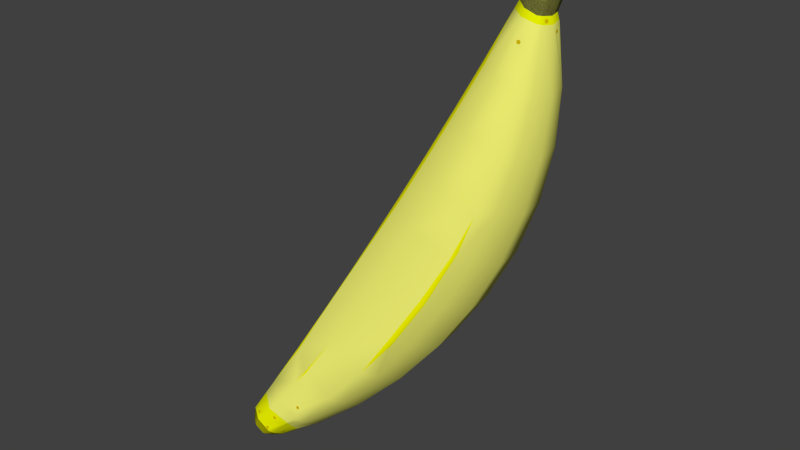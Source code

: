 # Source: banana.blend  (saved by Blender 2.73.0; exported with 4.5.12 LTS)
import bpy
from mathutils import Matrix  # noqa: F401  (used for matrix-valued properties, if any)

bpy.ops.wm.read_factory_settings(use_empty=True)
scene = bpy.context.scene
scene.name = 'Scene'

# ---- collections
col_collection_1 = bpy.data.collections.new('Collection 1'); scene.collection.children.link(col_collection_1)

# ---- materials (node trees are filled in below, after node groups)
mat_color_d11 = bpy.data.materials.new('Color_D11')
mat_color_d11.alpha_threshold = 0.0
mat_color_d11.use_transparent_shadow = False
mat_color_d11.diffuse_color = (0.75, 0.5588, 0.0, 1.0)
mat_color_d11.roughness = 0.5
mat_0056_yellow = bpy.data.materials.new('_0056_Yellow')
mat_0056_yellow.alpha_threshold = 0.0
mat_0056_yellow.use_transparent_shadow = False
mat_0056_yellow.diffuse_color = (1.0, 1.0, 0.0, 1.0)
mat_0056_yellow.roughness = 0.5
mat_color_e06_1 = bpy.data.materials.new('__Color_E06_1')
mat_color_e06_1.alpha_threshold = 0.0
mat_color_e06_1.use_transparent_shadow = False
mat_color_e06_1.diffuse_color = (0.9349, 1.0, 0.0, 1.0)
mat_color_e06_1.roughness = 0.5
mat_color_e18 = bpy.data.materials.new('Color_E18')
mat_color_e18.alpha_threshold = 0.0
mat_color_e18.use_transparent_shadow = False
mat_color_e18.diffuse_color = (0.4118, 0.4118, 0.09314, 1.0)
mat_color_e18.roughness = 0.5
mat_color_e06 = bpy.data.materials.new('Color_E06')
mat_color_e06.alpha_threshold = 0.0
mat_color_e06.use_transparent_shadow = False
mat_color_e06.diffuse_color = (0.25, 0.25, 0.03431, 1.0)
mat_color_e06.roughness = 0.5
mat_color_e01 = bpy.data.materials.new('Color_E01')
mat_color_e01.alpha_threshold = 0.0
mat_color_e01.use_transparent_shadow = False
mat_color_e01.diffuse_color = (0.549, 0.549, 0.0, 1.0)
mat_color_e01.roughness = 0.5
mat_new_color = bpy.data.materials.new('new_color')
mat_new_color.alpha_threshold = 0.0
mat_new_color.use_transparent_shadow = False
mat_new_color.diffuse_color = (1.0, 1.0, 0.1961, 1.0)
mat_new_color.roughness = 0.5

# ---- material node trees

# ---- world
world_world = bpy.data.worlds.new('World'); scene.world = world_world
world_world.color = (0.05088, 0.05088, 0.05088)
world_world.use_sun_shadow = False
world_world.sun_shadow_jitter_overblur = 0.0
world_world.cycles.sampling_method = 'MANUAL'
world_world.cycles.sample_map_resolution = 256

# ---- meshes
me_id160 = bpy.data.meshes.new('ID160')
me_id160.from_pydata([(4.103, 1.058, 7.483), (4.095, 1.043, 7.535), (4.093, 1.037, 7.504), (4.107, 1.07, 7.544), (4.115, 1.085, 7.493), (4.116, 1.091, 7.523)], [], [(0, 1, 2), (1, 0, 3), (3, 0, 4), (3, 4, 5)])
me_id160.materials.append(mat_color_d11)
me_id160.use_remesh_preserve_volume = False
me_id160.use_remesh_preserve_attributes = False
me_id160.use_mirror_vertex_groups = False
me_id160.update()
me_id154 = bpy.data.meshes.new('ID154')
me_id154.from_pydata([(4.137, 1.248, 7.321), (4.137, 1.253, 7.375), (4.139, 1.235, 7.349), (4.133, 1.279, 7.318), (4.133, 1.283, 7.372), (4.132, 1.297, 7.344)], [], [(0, 1, 2), (1, 0, 3), (1, 3, 4), (4, 3, 5)])
me_id154.materials.append(mat_color_d11)
me_id154.use_remesh_preserve_volume = False
me_id154.use_remesh_preserve_attributes = False
me_id154.use_mirror_vertex_groups = False
me_id154.update()
me_id148 = bpy.data.meshes.new('ID148')
me_id148.from_pydata([(3.868, 0.8858, 7.246), (3.823, 0.8748, 7.22), (3.853, 0.8805, 7.219), (3.808, 0.8744, 7.247), (3.853, 0.8854, 7.272), (3.823, 0.8797, 7.273)], [], [(0, 1, 2), (1, 0, 3), (3, 0, 4), (3, 4, 5)])
me_id148.materials.append(mat_color_d11)
me_id148.use_remesh_preserve_volume = False
me_id148.use_remesh_preserve_attributes = False
me_id148.use_mirror_vertex_groups = False
me_id148.update()
me_id142 = bpy.data.meshes.new('ID142')
me_id142.from_pydata([(3.626, 1.119, 7.556), (3.601, 1.119, 7.509), (3.615, 1.104, 7.532), (3.597, 1.15, 7.511), (3.623, 1.15, 7.558), (3.609, 1.166, 7.535)], [], [(0, 1, 2), (1, 0, 3), (3, 0, 4), (3, 4, 5)])
me_id142.materials.append(mat_color_d11)
me_id142.use_remesh_preserve_volume = False
me_id142.use_remesh_preserve_attributes = False
me_id142.use_mirror_vertex_groups = False
me_id142.update()
me_id136 = bpy.data.meshes.new('ID136')
me_id136.from_pydata([(1.335, 0.03319, 2.3), (0.8697, -0.09035, 1.611), (0.8846, -0.08843, 1.6), (0.693, -0.1345, 1.37), (0.8597, -0.08347, 1.616)], [], [(0, 1, 2), (1, 3, 2), (0, 4, 1), (4, 3, 1)])
me_id136.polygons.foreach_set('use_smooth', [True] * 4)
me_id136.materials.append(mat_0056_yellow)
me_id136.use_remesh_preserve_volume = False
me_id136.use_remesh_preserve_attributes = False
me_id136.use_mirror_vertex_groups = False
me_id136.update()
me_id130 = bpy.data.meshes.new('ID130')
me_id130.from_pydata([(3.666, 1.009, 7.6), (3.268, 0.97, 6.867), (3.32, 0.9355, 6.846), (2.869, 0.9124, 6.134), (2.921, 0.8778, 6.113), (3.265, 0.9968, 6.868), (2.471, 0.8357, 5.403), (2.523, 0.8011, 5.382), (2.863, 0.9622, 6.135), (2.073, 0.74, 4.674), (2.125, 0.7054, 4.652), (2.467, 0.8593, 5.403), (1.676, 0.6254, 3.947), (1.707, 0.6049, 3.934), (2.069, 0.7636, 4.673), (1.28, 0.4919, 3.223), (1.295, 0.4822, 3.217), (1.669, 0.6671, 3.944), (0.8853, 0.3397, 2.503), (0.8996, 0.3299, 2.496), (1.276, 0.5153, 3.221), (0.4917, 0.1687, 1.785), (0.5269, 0.1446, 1.769), (0.8803, 0.3628, 2.5), (0.09971, -0.02095, 1.072), (0.4901, 0.1758, 1.784)], [], [(0, 1, 2), (2, 3, 4), (3, 2, 1), (0, 5, 1), (4, 6, 7), (6, 4, 3), (1, 8, 3), (8, 1, 5), (7, 9, 10), (9, 7, 6), (3, 11, 6), (11, 3, 8), (10, 12, 13), (12, 10, 9), (6, 14, 9), (14, 6, 11), (13, 15, 16), (15, 13, 12), (9, 17, 12), (17, 9, 14), (16, 18, 19), (18, 16, 15), (12, 20, 15), (20, 12, 17), (19, 21, 22), (21, 19, 18), (15, 23, 18), (23, 15, 20), (21, 24, 22), (18, 25, 21), (25, 18, 23), (25, 24, 21)])
me_id130.polygons.foreach_set('use_smooth', [True] * 32)
me_id130.materials.append(mat_0056_yellow)
me_id130.use_remesh_preserve_volume = False
me_id130.use_remesh_preserve_attributes = False
me_id130.use_mirror_vertex_groups = False
me_id130.update()
me_id124 = bpy.data.meshes.new('ID124')
me_id124.from_pydata([(0.3494, 0.2316, 0.1646), (0.3621, 0.1799, 0.1745), (0.3431, 0.2011, 0.1616), (0.3747, 0.2408, 0.1804), (0.3874, 0.1892, 0.1904), (0.3937, 0.2196, 0.1933)], [], [(0, 1, 2), (1, 0, 3), (1, 3, 4), (4, 3, 5)])
me_id124.materials.append(mat_color_d11)
me_id124.use_remesh_preserve_volume = False
me_id124.use_remesh_preserve_attributes = False
me_id124.use_mirror_vertex_groups = False
me_id124.update()
me_id118 = bpy.data.meshes.new('ID118')
me_id118.from_pydata([(-0.2412, 0.1548, 0.4411), (-0.2485, 0.1548, 0.3875), (-0.253, 0.1416, 0.4154), (-0.2321, 0.1814, 0.3853), (-0.2248, 0.1814, 0.4389), (-0.2203, 0.1946, 0.411)], [], [(0, 1, 2), (1, 0, 3), (3, 0, 4), (3, 4, 5)])
me_id118.materials.append(mat_color_d11)
me_id118.use_remesh_preserve_volume = False
me_id118.use_remesh_preserve_attributes = False
me_id118.use_mirror_vertex_groups = False
me_id118.update()
me_id112 = bpy.data.meshes.new('ID112')
me_id112.from_pydata([(0.025, 0.2465, 0.191), (0.06839, 0.2733, 0.209), (0.05479, 0.2553, 0.1874), (0.008819, 0.2558, 0.216), (0.05221, 0.2826, 0.2341), (0.02243, 0.2739, 0.2376)], [], [(0, 1, 2), (1, 0, 3), (1, 3, 4), (4, 3, 5)])
me_id112.materials.append(mat_color_d11)
me_id112.use_remesh_preserve_volume = False
me_id112.use_remesh_preserve_attributes = False
me_id112.use_mirror_vertex_groups = False
me_id112.update()
me_id106 = bpy.data.meshes.new('ID106')
me_id106.from_pydata([(3.485, 1.957, 4.841), (3.48, 1.938, 4.756), (3.145, 1.961, 3.98), (3.509, 1.938, 4.832), (3.408, 1.959, 4.816), (3.749, 1.847, 5.61), (3.75, 1.86, 5.722), (3.447, 1.958, 4.858), (3.785, 1.832, 5.709), (3.683, 1.867, 5.691), (3.937, 1.67, 6.608), (3.698, 1.861, 5.744)], [], [(0, 1, 2), (0, 3, 1), (0, 2, 4), (0, 5, 3), (5, 0, 6), (7, 0, 4), (6, 8, 5), (7, 6, 0), (6, 7, 9), (10, 8, 6), (11, 6, 9), (10, 6, 11)])
me_id106.polygons.foreach_set('use_smooth', [True] * 12)
me_id106.materials.append(mat_0056_yellow)
me_id106.use_remesh_preserve_volume = False
me_id106.use_remesh_preserve_attributes = False
me_id106.use_mirror_vertex_groups = False
me_id106.update()
me_id100 = bpy.data.meshes.new('ID100')
me_id100.from_pydata([(2.378, 0.2632, 2.624), (2.806, 0.3685, 3.374), (2.362, 0.2373, 2.638), (2.823, 0.396, 3.36), (2.308, 0.2493, 2.519), (3.186, 0.495, 4.145), (3.201, 0.519, 4.134), (2.313, 0.2306, 2.669), (2.755, 0.3614, 3.403), (1.859, 0.1024, 1.943), (3.255, 0.5469, 4.251), (3.16, 0.4913, 4.158), (3.469, 0.6039, 4.866)], [], [(0, 1, 2), (1, 0, 3), (0, 2, 4), (3, 5, 1), (5, 3, 6), (1, 7, 2), (7, 1, 8), (4, 2, 9), (10, 5, 6), (5, 8, 1), (8, 5, 11), (7, 9, 2), (12, 5, 10), (12, 11, 5)])
me_id100.polygons.foreach_set('use_smooth', [True] * 14)
me_id100.materials.append(mat_0056_yellow)
me_id100.use_remesh_preserve_volume = False
me_id100.use_remesh_preserve_attributes = False
me_id100.use_mirror_vertex_groups = False
me_id100.update()
me_id94 = bpy.data.meshes.new('ID94')
me_id94.from_pydata([(4.035, 0.9507, 7.598), (3.831, 0.9077, 7.557), (4.031, 0.9399, 7.496), (3.864, 0.9247, 7.667), (3.672, 1.009, 7.612), (3.735, 1.012, 7.727), (4.085, 1.016, 7.47), (4.082, 1.017, 7.584), (3.666, 1.241, 7.659), (3.72, 1.213, 7.75), (4.093, 1.037, 7.504), (4.103, 1.058, 7.483), (4.147, 1.155, 7.456), (4.115, 1.085, 7.493), (4.116, 1.091, 7.523), (4.136, 1.138, 7.572), (4.095, 1.043, 7.535), (4.107, 1.07, 7.544), (3.779, 1.321, 7.669), (3.688, 1.277, 7.635), (4.12, 1.277, 7.59), (4.128, 1.312, 7.483), (3.755, 1.349, 7.611), (4.044, 1.379, 7.512), (4.046, 1.331, 7.625), (3.949, 1.366, 7.55)], [], [(0, 1, 2), (1, 0, 3), (3, 4, 1), (4, 3, 5), (6, 0, 2), (0, 6, 7), (5, 8, 4), (8, 5, 9), (6, 10, 7), (10, 6, 11), (11, 6, 12), (11, 12, 13), (13, 12, 14), (14, 12, 15), (7, 16, 15), (16, 7, 10), (15, 16, 17), (15, 17, 14), (8, 18, 19), (18, 8, 9), (12, 20, 15), (20, 12, 21), (18, 22, 19), (23, 20, 21), (20, 23, 24), (18, 25, 22), (25, 24, 23), (24, 25, 18)])
me_id94.polygons.foreach_set('use_smooth', [True] * 28)
me_id94.materials.append(mat_color_e06_1)
me_id94.use_remesh_preserve_volume = False
me_id94.use_remesh_preserve_attributes = False
me_id94.use_mirror_vertex_groups = False
me_id94.update()
me_id88 = bpy.data.meshes.new('ID88')
me_id88.from_pydata([(0.08226, 0.2048, 1.095), (0.06011, 0.1983, 1.056), (0.07347, 0.1886, 1.076), (0.05555, 0.2242, 1.054), (0.0777, 0.2307, 1.093), (0.06434, 0.2403, 1.073)], [], [(0, 1, 2), (1, 0, 3), (3, 0, 4), (3, 4, 5)])
me_id88.materials.append(mat_color_d11)
me_id88.use_remesh_preserve_volume = False
me_id88.use_remesh_preserve_attributes = False
me_id88.use_mirror_vertex_groups = False
me_id88.update()
me_id82 = bpy.data.meshes.new('ID82')
me_id82.from_pydata([(4.15, 0.8281, 8.114), (4.242, 0.8431, 8.139), (4.148, 0.8173, 8.123), (4.243, 0.8543, 8.13), (4.243, 0.8543, 8.13), (4.15, 0.8281, 8.114), (4.242, 0.8431, 8.139), (4.148, 0.8173, 8.123), (4.094, 0.8082, 8.055), (4.091, 0.7867, 8.072), (4.094, 0.8082, 8.055), (4.091, 0.7867, 8.072), (4.292, 0.9034, 8.226), (4.296, 0.9262, 8.208), (4.296, 0.9262, 8.208), (4.292, 0.9034, 8.226), (3.89, 0.9565, 8.247), (3.89, 0.9565, 8.247), (3.906, 0.8115, 8.055), (3.906, 0.8064, 8.059), (3.906, 0.8115, 8.055), (3.906, 0.8064, 8.059), (3.831, 0.8589, 8.111), (3.831, 0.8589, 8.111), (4.221, 0.9515, 8.272), (4.223, 0.9627, 8.263), (4.223, 0.9627, 8.263), (4.221, 0.9515, 8.272), (3.998, 1.009, 8.336), (3.998, 1.009, 8.336), (3.834, 0.8752, 8.098), (3.834, 0.8752, 8.098), (3.893, 0.9782, 8.23), (3.893, 0.9782, 8.23), (4.001, 1.025, 8.323), (4.001, 1.025, 8.323)], [], [(0, 1, 2), (1, 0, 3), (8, 2, 9), (2, 8, 0), (3, 12, 1), (12, 3, 13), (1, 16, 2), (18, 9, 19), (9, 18, 8), (9, 22, 19), (22, 9, 2), (22, 2, 16), (13, 24, 12), (24, 13, 25), (28, 1, 12), (28, 16, 1), (22, 18, 19), (18, 22, 30), (16, 30, 22), (30, 16, 32), (24, 34, 28), (34, 24, 25), (12, 24, 28), (28, 32, 16), (32, 28, 34), (4, 5, 6), (7, 6, 5), (5, 10, 7), (11, 7, 10), (14, 4, 15), (6, 15, 4), (7, 17, 6), (10, 20, 11), (21, 11, 20), (17, 7, 23), (7, 11, 23), (21, 23, 11), (26, 14, 27), (15, 27, 14), (15, 6, 29), (6, 17, 29), (31, 23, 20), (21, 20, 23), (33, 17, 31), (23, 31, 17), (26, 27, 35), (29, 35, 27), (29, 27, 15), (35, 29, 33), (17, 33, 29)])
me_id82.polygons.foreach_set('use_smooth', [True] * 50)
me_id82.polygons.foreach_set('material_index', [1, 1, 1, 1, 1, 1, 1, 1, 1, 1, 1, 1, 1, 1, 1, 1, 1, 1, 1, 1, 1, 1, 1, 1, 1, 0, 0, 0, 0, 0, 0, 0, 0, 0, 0, 0, 0, 0, 0, 0, 0, 0, 0, 0, 0, 0, 0, 0, 0, 0])
me_id82.materials.append(mat_color_e18)
me_id82.materials.append(mat_color_e06)
me_id82.use_remesh_preserve_volume = False
me_id82.use_remesh_preserve_attributes = False
me_id82.use_mirror_vertex_groups = False
me_id82.update()
me_id74 = bpy.data.meshes.new('ID74')
me_id74.from_pydata([(0.07024, 0.2045, 0.09468), (-0.03935, 0.02803, 0.01412), (-0.01257, 0.2093, 0.1524), (-0.254, 0.03905, 0.1642), (0.1007, 0.1827, 0.0838), (-0.2198, 0.2192, 0.2977), (0.0, 0.0, 0.0), (0.1752, 0.1296, 0.05704), (-0.2651, 0.01718, 0.1836), (0.03615, -0.1023, 0.02644), (-0.2398, 0.1806, 0.332), (0.2176, 0.008926, 0.08845), (-0.2941, 0.07377, 0.4264), (-0.2913, -0.03434, 0.2291), (0.2381, -0.04786, 0.1028), (-0.2134, -0.1879, 0.5026), (-0.2399, -0.2009, 0.2776), (0.01599, -0.2164, 0.09986), (-0.02698, -0.3087, 0.4296), (-0.1315, -0.2712, 0.2351), (0.2197, -0.1496, 0.1685), (0.1752, -0.2835, 0.2698), (-0.0004634, -0.2549, 0.1316), (0.2112, -0.1998, 0.2006), (0.1991, -0.2283, 0.224)], [], [(0, 1, 2), (2, 1, 3), (4, 1, 0), (2, 3, 5), (4, 6, 1), (6, 4, 7), (5, 3, 8), (7, 9, 6), (5, 8, 10), (11, 9, 7), (12, 8, 13), (8, 12, 10), (14, 9, 11), (15, 13, 16), (13, 15, 12), (14, 17, 9), (18, 16, 19), (16, 18, 15), (14, 20, 17), (21, 19, 22), (19, 21, 18), (20, 23, 17), (23, 22, 17), (22, 23, 21), (21, 23, 24)])
me_id74.polygons.foreach_set('use_smooth', [True] * 25)
me_id74.materials.append(mat_color_e01)
me_id74.use_remesh_preserve_volume = False
me_id74.use_remesh_preserve_attributes = False
me_id74.use_mirror_vertex_groups = False
me_id74.update()
me_id68 = bpy.data.meshes.new('ID68')
me_id68.from_pydata([(0.7551, -0.1513, 0.8963), (0.7084, -0.1577, 0.9229), (0.7243, -0.1566, 0.8961), (0.77, -0.1472, 0.9235), (0.7233, -0.1536, 0.9501), (0.7541, -0.1483, 0.9504)], [], [(0, 1, 2), (1, 0, 3), (1, 3, 4), (4, 3, 5)])
me_id68.materials.append(mat_color_d11)
me_id68.use_remesh_preserve_volume = False
me_id68.use_remesh_preserve_attributes = False
me_id68.use_mirror_vertex_groups = False
me_id68.update()
me_id60 = bpy.data.meshes.new('ID60')
me_id60.from_pydata([(1.748, 1.414, 1.663), (1.182, 1.057, 1.024), (1.167, 1.084, 1.104), (1.123, 1.06, 1.064), (1.289, 1.076, 1.094), (0.5824, 0.6207, 0.4707), (1.218, 1.026, 1.008)], [], [(0, 1, 2), (2, 1, 3), (0, 4, 1), (3, 1, 5), (4, 6, 1), (6, 5, 1)])
me_id60.polygons.foreach_set('use_smooth', [True] * 6)
me_id60.materials.append(mat_0056_yellow)
me_id60.use_remesh_preserve_volume = False
me_id60.use_remesh_preserve_attributes = False
me_id60.use_mirror_vertex_groups = False
me_id60.update()
me_id52 = bpy.data.meshes.new('ID52')
me_id52.from_pydata([(-0.2651, 0.01718, 0.1836), (-0.2399, -0.2009, 0.2776), (-0.2913, -0.03434, 0.2291), (-0.254, 0.03905, 0.1642), (-0.03935, 0.02803, 0.01412), (-0.1315, -0.2712, 0.2351), (-0.0004634, -0.2549, 0.1316), (0.0, 0.0, 0.0), (0.01599, -0.2164, 0.09986), (0.03615, -0.1023, 0.02644)], [], [(0, 1, 2), (1, 0, 3), (1, 3, 4), (1, 4, 5), (5, 4, 6), (6, 4, 7), (6, 7, 8), (8, 7, 9)])
me_id52.polygons.foreach_set('use_smooth', [True] * 8)
me_id52.materials.append(mat_color_e06)
me_id52.use_remesh_preserve_volume = False
me_id52.use_remesh_preserve_attributes = False
me_id52.use_mirror_vertex_groups = False
me_id52.update()
me_id44 = bpy.data.meshes.new('ID44')
me_id44.from_pydata([(2.244, 1.981, 4.432), (1.945, 1.519, 4.641), (2.65, 1.974, 5.226), (2.365, 1.55, 5.393), (3.408, 1.959, 4.816), (3.447, 1.958, 4.858), (1.825, 1.895, 3.649), (1.532, 1.423, 3.89), (2.467, 0.8593, 5.403), (2.069, 0.7636, 4.673), (3.04, 1.873, 6.023), (3.683, 1.867, 5.691), (3.145, 1.961, 3.98), (1.399, 1.717, 2.886), (1.128, 1.263, 3.145), (1.669, 0.6671, 3.944), (2.738, 1.87, 3.154), (2.863, 0.9622, 6.135), (2.79, 1.516, 6.143), (3.698, 1.861, 5.744), (2.269, 1.687, 2.378), (0.9694, 1.448, 2.151), (1.276, 0.5153, 3.221), (3.426, 1.73, 3.87), (3.025, 1.632, 3.038), (3.265, 0.9968, 6.868), (3.216, 1.417, 6.886), (3.408, 1.68, 6.812), (3.937, 1.67, 6.608), (2.546, 1.455, 2.261), (1.748, 1.414, 1.663), (0.7348, 1.04, 2.411), (0.8803, 0.3628, 2.5), (3.514, 1.193, 3.891), (3.125, 1.082, 3.077), (3.48, 1.938, 4.756), (3.666, 1.009, 7.6), (3.626, 1.119, 7.556), (3.615, 1.104, 7.532), (3.642, 1.254, 7.618), (3.623, 1.15, 7.558), (3.609, 1.166, 7.535), (3.601, 1.119, 7.509), (3.597, 1.15, 7.511), (2.653, 0.924, 2.317), (0.5423, 1.092, 1.453), (1.167, 1.084, 1.104), (0.3556, 0.7543, 1.691), (0.4901, 0.1758, 1.784), (3.814, 1.257, 4.747), (2.961, 0.6192, 3.246), (3.742, 1.748, 4.744), (3.509, 1.938, 4.832), (3.672, 1.009, 7.612), (3.666, 1.241, 7.659), (3.722, 1.388, 7.531), (4.038, 1.405, 7.441), (4.043, 1.391, 7.484), (2.105, 0.7225, 1.62), (1.998, 1.202, 1.555), (1.123, 1.06, 1.064), (0.08226, 0.2048, 1.095), (0.07347, 0.1886, 1.076), (0.0777, 0.2307, 1.093), (0.06434, 0.2403, 1.073), (-0.007771, 0.4087, 0.9891), (0.09971, -0.02095, 1.072), (0.06011, 0.1983, 1.056), (0.05555, 0.2242, 1.054), (3.649, 0.8417, 4.854), (3.343, 0.7405, 4.033), (3.749, 1.847, 5.61), (3.831, 0.9077, 7.557), (3.825, 0.9048, 7.539), (3.688, 1.277, 7.635), (3.755, 1.349, 7.611), (4.097, 1.542, 6.553), (2.507, 0.4788, 2.502), (1.984, 0.3208, 1.809), (1.289, 1.076, 1.094), (0.122, 0.6524, 0.8004), (0.5824, 0.6207, 0.4707), (-0.09313, 0.07333, 0.7668), (-0.03027, -0.09028, 0.8354), (-0.1606, 0.2299, 0.6888), (4.022, 1.273, 5.632), (3.876, 0.9217, 5.704), (3.201, 0.519, 4.134), (2.823, 0.396, 3.36), (3.967, 1.685, 5.644), (3.785, 1.832, 5.709), (4.031, 0.9399, 7.496), (4.03, 0.9374, 7.471), (3.32, 0.9355, 6.846), (3.556, 0.7808, 6.753), (3.949, 1.366, 7.55), (4.13, 1.322, 7.455), (2.378, 0.2632, 2.624), (1.488, 0.48, 0.9973), (1.398, 0.1466, 1.171), (1.218, 1.026, 1.008), (1.39, 0.8786, 0.9306), (-0.1238, 0.2946, 0.6606), (0.3783, -0.2131, 0.9409), (0.2009, -0.255, 0.7171), (-0.05878, 0.4233, 0.5345), (3.255, 0.5469, 4.251), (3.5, 0.6159, 4.946), (4.085, 1.015, 7.452), (4.085, 1.016, 7.47), (3.853, 0.8805, 7.219), (3.979, 0.889, 7.055), (3.868, 0.8858, 7.246), (3.853, 0.8854, 7.272), (3.823, 0.8797, 7.273), (3.924, 0.8379, 6.615), (3.823, 0.8748, 7.22), (3.808, 0.8744, 7.247), (2.921, 0.8778, 6.113), (3.257, 0.6563, 5.977), (4.044, 1.379, 7.512), (4.139, 1.235, 7.349), (4.148, 1.157, 7.439), (4.137, 1.248, 7.321), (4.133, 1.279, 7.318), (4.132, 1.297, 7.344), (4.137, 1.253, 7.375), (4.133, 1.283, 7.372), (4.128, 1.312, 7.483), (4.134, 1.239, 6.534), (2.308, 0.2493, 2.519), (1.859, 0.1024, 1.943), (0.04831, 0.4084, 0.4448), (0.2812, 0.376, 0.2496), (0.6866, -0.1748, 0.6926), (0.5315, -0.2078, 0.5644), (0.693, -0.1345, 1.37), (0.5269, 0.1446, 1.769), (0.8597, -0.08347, 1.616), (4.022, 0.9798, 6.573), (3.469, 0.6039, 4.866), (3.747, 0.7305, 5.771), (4.147, 1.155, 7.456), (2.523, 0.8011, 5.382), (2.928, 0.5315, 5.214), (0.8123, 0.2001, 0.4578), (0.7552, -0.04211, 0.597), (1.299, -0.03528, 1.293), (0.7334, 0.4896, 0.4004), (0.3937, 0.3248, 0.2304), (0.5376, -0.1912, 0.5494), (0.7551, -0.1513, 0.8963), (0.7243, -0.1566, 0.8961), (0.77, -0.1472, 0.9235), (0.7541, -0.1483, 0.9504), (0.7084, -0.1577, 0.9229), (0.7233, -0.1536, 0.9501), (0.8846, -0.08843, 1.6), (1.335, 0.03319, 2.3), (0.8996, 0.3299, 2.496), (2.572, 0.4067, 4.463), (3.16, 0.4913, 4.158), (2.125, 0.7054, 4.652), (0.4539, 0.3094, 0.2285), (0.5456, -0.1029, 0.4443), (1.775, 0.1573, 3.005), (1.295, 0.4822, 3.217), (2.187, 0.2819, 3.727), (2.755, 0.3614, 3.403), (1.707, 0.6049, 3.934), (0.4857, 0.2544, 0.2507), (0.4841, 0.2573, 0.2496), (0.5103, 0.06967, 0.2711), (0.5103, 0.02187, 0.3104), (2.313, 0.2306, 2.669), (0.5101, 0.02263, 0.3096)], [], [(0, 1, 2), (2, 1, 3), (2, 4, 0), (4, 2, 5), (1, 6, 7), (6, 1, 0), (8, 1, 9), (1, 8, 3), (2, 3, 10), (11, 5, 2), (4, 12, 0), (7, 13, 14), (13, 7, 6), (9, 7, 15), (7, 9, 1), (6, 12, 16), (12, 6, 0), (17, 3, 8), (3, 17, 18), (10, 3, 18), (10, 11, 2), (11, 10, 19), (13, 16, 20), (16, 13, 6), (13, 21, 14), (15, 14, 22), (14, 15, 7), (16, 23, 24), (23, 16, 12), (25, 18, 17), (18, 25, 26), (10, 18, 27), (28, 19, 10), (20, 24, 29), (24, 20, 16), (13, 20, 30), (21, 31, 14), (13, 30, 21), (22, 31, 32), (31, 22, 14), (24, 33, 34), (33, 24, 23), (35, 23, 12), (36, 37, 38), (37, 36, 39), (37, 39, 40), (40, 39, 41), (36, 26, 25), (26, 36, 38), (26, 38, 42), (26, 42, 43), (26, 43, 41), (26, 41, 39), (27, 18, 26), (27, 28, 10), (29, 34, 44), (34, 29, 24), (20, 29, 30), (21, 45, 31), (21, 30, 46), (32, 47, 48), (47, 32, 31), (23, 49, 33), (33, 50, 34), (35, 51, 23), (51, 35, 52), (53, 39, 36), (39, 53, 54), (39, 55, 26), (27, 26, 55), (27, 56, 28), (56, 27, 57), (34, 50, 44), (29, 44, 58), (29, 59, 30), (45, 47, 31), (45, 46, 60), (46, 45, 21), (48, 61, 62), (61, 48, 47), (61, 47, 63), (63, 47, 64), (64, 47, 65), (66, 67, 65), (67, 66, 62), (62, 66, 48), (65, 67, 68), (65, 68, 64), (51, 49, 23), (49, 69, 33), (33, 70, 50), (71, 51, 52), (72, 36, 73), (36, 72, 53), (54, 74, 39), (39, 75, 55), (75, 39, 74), (55, 57, 27), (28, 57, 76), (57, 28, 56), (44, 50, 77), (29, 58, 59), (44, 78, 58), (30, 59, 79), (45, 80, 47), (45, 60, 81), (66, 82, 83), (82, 66, 65), (82, 65, 84), (47, 80, 65), (51, 85, 49), (33, 69, 70), (49, 86, 69), (50, 87, 88), (87, 50, 70), (71, 89, 51), (89, 71, 90), (91, 73, 92), (73, 91, 72), (73, 93, 94), (93, 73, 36), (55, 95, 57), (95, 55, 75), (57, 96, 76), (28, 76, 89), (44, 77, 78), (77, 88, 97), (88, 77, 50), (58, 98, 59), (58, 78, 99), (100, 59, 101), (59, 100, 79), (45, 81, 80), (65, 102, 84), (103, 83, 104), (83, 103, 66), (65, 105, 102), (105, 65, 80), (51, 89, 85), (85, 86, 49), (70, 106, 87), (106, 70, 69), (86, 107, 69), (28, 89, 90), (108, 91, 92), (91, 108, 109), (92, 110, 111), (110, 92, 112), (112, 92, 113), (113, 92, 114), (111, 94, 115), (94, 111, 116), (94, 116, 117), (94, 117, 73), (116, 111, 110), (73, 117, 114), (73, 114, 92), (94, 118, 119), (118, 94, 93), (95, 120, 57), (76, 121, 122), (121, 76, 123), (123, 76, 124), (124, 76, 125), (125, 76, 96), (122, 126, 96), (126, 122, 121), (96, 126, 127), (96, 127, 125), (57, 128, 96), (128, 57, 120), (89, 76, 129), (78, 97, 130), (97, 78, 77), (59, 98, 101), (58, 99, 98), (78, 131, 99), (101, 81, 100), (132, 81, 133), (81, 132, 80), (134, 104, 135), (104, 134, 103), (136, 66, 103), (66, 136, 137), (137, 136, 138), (80, 132, 105), (89, 129, 85), (85, 139, 86), (69, 140, 106), (140, 69, 107), (86, 141, 107), (122, 109, 108), (109, 122, 142), (108, 111, 115), (111, 108, 92), (115, 119, 141), (119, 115, 94), (119, 143, 144), (143, 119, 118), (76, 122, 129), (122, 128, 142), (128, 122, 96), (78, 130, 131), (98, 145, 101), (98, 99, 146), (99, 131, 147), (101, 148, 81), (81, 149, 133), (149, 81, 148), (134, 135, 150), (134, 151, 152), (151, 134, 147), (151, 147, 153), (153, 147, 154), (152, 103, 134), (103, 152, 155), (103, 155, 156), (103, 156, 136), (136, 156, 154), (136, 154, 147), (136, 147, 157), (158, 137, 138), (137, 158, 159), (85, 129, 139), (139, 141, 86), (140, 160, 161), (160, 140, 144), (144, 140, 107), (141, 144, 107), (144, 141, 119), (129, 122, 108), (108, 115, 139), (139, 115, 141), (144, 162, 160), (162, 144, 143), (101, 145, 148), (98, 146, 145), (147, 146, 99), (131, 157, 147), (157, 131, 158), (148, 163, 149), (146, 150, 164), (150, 146, 134), (147, 134, 146), (165, 159, 158), (159, 165, 166), (129, 108, 139), (161, 167, 168), (167, 161, 160), (160, 169, 167), (169, 160, 162), (148, 170, 171), (170, 148, 172), (172, 148, 145), (145, 164, 173), (164, 145, 146), (174, 158, 131), (158, 174, 165), (148, 171, 163), (167, 166, 165), (166, 167, 169), (168, 165, 174), (165, 168, 167), (172, 173, 175), (173, 172, 145)])
me_id44.polygons.foreach_set('use_smooth', [1, 1, 1, 1, 1, 1, 1, 1, 1, 1, 1, 1, 1, 1, 1, 1, 1, 1, 1, 1, 1, 1, 1, 1, 1, 1, 1, 1, 1, 1, 1, 1, 1, 1, 1, 1, 1, 1, 1, 1, 1, 1, 1, 1, 1, 1, 1, 1, 1, 1, 1, 1, 1, 1, 1, 1, 1, 1, 1, 1, 1, 1, 1, 1, 1, 1, 1, 1, 1, 1, 1, 1, 1, 1, 1, 1, 1, 1, 0, 1, 1, 1, 1, 1, 1, 1, 1, 1, 1, 1, 1, 1, 1, 1, 1, 1, 1, 1, 1, 1, 1, 1, 1, 1, 1, 1, 1, 1, 1, 1, 1, 1, 1, 1, 1, 1, 1, 1, 1, 1, 1, 1, 1, 1, 1, 1, 1, 1, 1, 1, 1, 1, 1, 1, 1, 1, 1, 1, 1, 1, 1, 1, 1, 1, 1, 1, 1, 1, 1, 1, 1, 1, 1, 1, 1, 1, 1, 1, 1, 1, 1, 1, 1, 1, 1, 1, 1, 1, 1, 1, 1, 1, 1, 1, 1, 1, 1, 1, 1, 1, 1, 1, 1, 1, 1, 1, 1, 1, 1, 1, 1, 1, 1, 1, 1, 1, 1, 1, 1, 1, 1, 1, 1, 1, 1, 1, 1, 1, 1, 1, 1, 1, 1, 1, 1, 1, 1, 1, 1, 1, 1, 1, 1, 1, 1, 1, 1, 1, 1, 1, 1, 1, 1, 1, 1, 1, 1, 1, 1, 1, 1, 1, 1, 1, 1, 1, 1, 1, 1, 1, 1, 1, 1, 1, 1, 1, 1, 1, 1, 1, 1, 1, 1, 1, 1])
me_id44.materials.append(mat_new_color)
me_id44.use_remesh_preserve_volume = False
me_id44.use_remesh_preserve_attributes = False
me_id44.use_mirror_vertex_groups = False
me_id44.update()
me_id38 = bpy.data.meshes.new('ID38')
me_id38.from_pydata([(0.3198, -0.2441, 0.5501), (0.2672, -0.2524, 0.5597), (0.2909, -0.2495, 0.5396), (0.325, -0.2416, 0.5809), (0.2723, -0.2499, 0.5904), (0.3012, -0.2444, 0.601)], [], [(0, 1, 2), (1, 0, 3), (1, 3, 4), (4, 3, 5)])
me_id38.materials.append(mat_color_d11)
me_id38.use_remesh_preserve_volume = False
me_id38.use_remesh_preserve_attributes = False
me_id38.use_mirror_vertex_groups = False
me_id38.update()
me_id32 = bpy.data.meshes.new('ID32')
me_id32.from_pydata([(-0.04735, -0.261, 0.5021), (-0.08951, -0.2328, 0.5203), (-0.07634, -0.2504, 0.4982), (-0.03153, -0.2541, 0.528), (-0.07369, -0.2259, 0.5462), (-0.0447, -0.2366, 0.55)], [], [(0, 1, 2), (1, 0, 3), (1, 3, 4), (4, 3, 5)])
me_id32.materials.append(mat_color_d11)
me_id32.use_remesh_preserve_volume = False
me_id32.use_remesh_preserve_attributes = False
me_id32.use_mirror_vertex_groups = False
me_id32.update()
me_id26 = bpy.data.meshes.new('ID26')
me_id26.from_pydata([(0.1837, -0.2787, 0.3321), (0.1356, -0.288, 0.3091), (0.1663, -0.283, 0.3065), (0.1222, -0.2887, 0.3373), (0.1703, -0.2794, 0.3603), (0.1396, -0.2844, 0.3629)], [], [(0, 1, 2), (1, 0, 3), (3, 0, 4), (3, 4, 5)])
me_id26.materials.append(mat_color_d11)
me_id26.use_remesh_preserve_volume = False
me_id26.use_remesh_preserve_attributes = False
me_id26.use_mirror_vertex_groups = False
me_id26.update()
me_id18 = bpy.data.meshes.new('ID18')
me_id18.from_pydata([(0.3099, -0.07508, 0.1955), (0.3498, -0.07283, 0.232), (0.3002, -0.1021, 0.2078), (0.3347, -0.06044, 0.2076), (0.3152, -0.1145, 0.2322), (0.3401, -0.09985, 0.2443)], [], [(0, 1, 2), (1, 0, 3), (1, 4, 2), (4, 1, 5)])
me_id18.materials.append(mat_color_d11)
me_id18.use_remesh_preserve_volume = False
me_id18.use_remesh_preserve_attributes = False
me_id18.use_mirror_vertex_groups = False
me_id18.update()
me_id10 = bpy.data.meshes.new('ID10')
me_id10.from_pydata([(-0.01257, 0.2093, 0.1524), (0.025, 0.2465, 0.191), (0.05479, 0.2553, 0.1874), (0.008819, 0.2558, 0.216), (0.04831, 0.4084, 0.4448), (0.02243, 0.2739, 0.2376), (0.2812, 0.376, 0.2496), (0.07024, 0.2045, 0.09468), (0.06839, 0.2733, 0.209), (0.05221, 0.2826, 0.2341), (-0.2198, 0.2192, 0.2977), (-0.05878, 0.4233, 0.5345), (0.1007, 0.1827, 0.0838), (0.3937, 0.3248, 0.2304), (-0.1238, 0.2946, 0.6606), (-0.2398, 0.1806, 0.332), (0.1752, 0.1296, 0.05704), (0.4539, 0.3094, 0.2285), (-0.1606, 0.2299, 0.6888), (-0.253, 0.1416, 0.4154), (-0.2941, 0.07377, 0.4264), (-0.2412, 0.1548, 0.4411), (-0.2248, 0.1814, 0.4389), (-0.2203, 0.1946, 0.411), (-0.2485, 0.1548, 0.3875), (-0.2321, 0.1814, 0.3853), (0.3494, 0.2316, 0.1646), (0.2176, 0.008926, 0.08845), (0.3431, 0.2011, 0.1616), (0.3747, 0.2408, 0.1804), (0.3937, 0.2196, 0.1933), (0.3874, 0.1892, 0.1904), (0.4841, 0.2573, 0.2496), (0.3621, 0.1799, 0.1745), (-0.03027, -0.09028, 0.8354), (-0.2134, -0.1879, 0.5026), (-0.09313, 0.07333, 0.7668), (0.2381, -0.04786, 0.1028), (0.5103, 0.06967, 0.2711), (0.4857, 0.2544, 0.2507), (-0.02698, -0.3087, 0.4296), (-0.04735, -0.261, 0.5021), (-0.07634, -0.2504, 0.4982), (0.2009, -0.255, 0.7171), (-0.03153, -0.2541, 0.528), (-0.0447, -0.2366, 0.55), (-0.08951, -0.2328, 0.5203), (-0.07369, -0.2259, 0.5462), (0.3002, -0.1021, 0.2078), (0.2197, -0.1496, 0.1685), (0.3099, -0.07508, 0.1955), (0.3347, -0.06044, 0.2076), (0.3498, -0.07283, 0.232), (0.5101, 0.02263, 0.3096), (0.5103, 0.02187, 0.3104), (0.5315, -0.2078, 0.5644), (0.1663, -0.283, 0.3065), (0.1752, -0.2835, 0.2698), (0.1837, -0.2787, 0.3321), (0.1703, -0.2794, 0.3603), (0.1396, -0.2844, 0.3629), (0.2909, -0.2495, 0.5396), (0.3198, -0.2441, 0.5501), (0.325, -0.2416, 0.5809), (0.3012, -0.2444, 0.601), (0.2672, -0.2524, 0.5597), (0.2723, -0.2499, 0.5904), (0.1356, -0.288, 0.3091), (0.1222, -0.2887, 0.3373), (0.5456, -0.1029, 0.4443), (0.2112, -0.1998, 0.2006), (0.3152, -0.1145, 0.2322), (0.3401, -0.09985, 0.2443), (0.5376, -0.1912, 0.5494), (0.1991, -0.2283, 0.224)], [], [(0, 1, 2), (1, 0, 3), (3, 0, 4), (3, 4, 5), (5, 4, 6), (0, 6, 7), (6, 0, 2), (6, 2, 8), (6, 8, 9), (6, 9, 5), (10, 4, 0), (4, 10, 11), (6, 12, 7), (12, 6, 13), (14, 10, 15), (10, 14, 11), (13, 16, 12), (16, 13, 17), (18, 19, 20), (19, 18, 21), (21, 18, 22), (22, 18, 23), (19, 15, 20), (15, 19, 24), (15, 24, 25), (15, 25, 23), (15, 23, 14), (14, 23, 18), (16, 26, 27), (26, 16, 17), (27, 26, 28), (26, 17, 29), (29, 17, 30), (27, 31, 32), (31, 27, 33), (33, 27, 28), (32, 31, 30), (32, 30, 17), (34, 20, 35), (20, 34, 36), (20, 36, 18), (32, 37, 27), (37, 32, 38), (38, 32, 39), (40, 41, 42), (41, 40, 43), (41, 43, 44), (44, 43, 45), (42, 35, 40), (35, 42, 46), (35, 46, 34), (34, 46, 47), (34, 47, 45), (34, 45, 43), (37, 48, 49), (48, 37, 50), (50, 37, 38), (50, 38, 51), (51, 38, 52), (52, 38, 53), (54, 52, 53), (55, 56, 57), (56, 55, 58), (58, 55, 59), (59, 55, 60), (60, 55, 40), (40, 55, 61), (61, 55, 62), (62, 55, 63), (63, 55, 43), (63, 43, 64), (40, 65, 43), (65, 40, 61), (43, 65, 66), (43, 66, 64), (57, 67, 40), (67, 57, 56), (40, 67, 68), (40, 68, 60), (49, 69, 70), (69, 49, 71), (71, 49, 48), (69, 71, 72), (69, 72, 52), (69, 52, 54), (73, 57, 74), (57, 73, 55), (69, 74, 70), (74, 69, 73)])
me_id10.polygons.foreach_set('use_smooth', [1, 1, 1, 0, 1, 1, 1, 1, 1, 1, 1, 1, 1, 1, 1, 1, 1, 1, 1, 1, 1, 1, 1, 1, 1, 1, 1, 1, 1, 1, 1, 1, 1, 1, 1, 1, 1, 1, 1, 1, 1, 1, 1, 1, 1, 1, 1, 1, 1, 1, 1, 1, 1, 1, 1, 1, 1, 1, 1, 1, 1, 1, 1, 1, 1, 1, 1, 1, 1, 1, 1, 1, 1, 1, 1, 1, 1, 1, 1, 1, 1, 1, 1, 1, 1, 1, 1, 1, 1])
me_id10.materials.append(mat_color_e06_1)
me_id10.use_remesh_preserve_volume = False
me_id10.use_remesh_preserve_attributes = False
me_id10.use_mirror_vertex_groups = False
me_id10.update()
me_id2 = bpy.data.meshes.new('ID2')
me_id2.from_pydata([(4.221, 1.204, 7.895), (4.255, 1.083, 7.895), (4.243, 1.099, 7.851), (4.243, 1.099, 7.851), (4.255, 1.083, 7.895), (4.221, 1.204, 7.895), (4.179, 0.9843, 7.833), (4.188, 0.9718, 7.867), (4.179, 0.9843, 7.833), (4.188, 0.9718, 7.867), (4.222, 1.246, 7.848), (4.222, 1.246, 7.848), (4.233, 1.18, 7.947), (4.265, 1.063, 7.939), (4.233, 1.18, 7.947), (4.265, 1.063, 7.939), (4.168, 0.9942, 7.798), (4.229, 1.112, 7.806), (4.229, 1.112, 7.806), (4.168, 0.9942, 7.798), (4.195, 0.9567, 7.901), (4.195, 0.9567, 7.901), (4.074, 0.9482, 7.851), (4.082, 0.9379, 7.88), (4.082, 0.9379, 7.88), (4.074, 0.9482, 7.851), (4.084, 1.304, 7.903), (4.084, 1.304, 7.903), (4.22, 1.248, 7.842), (4.22, 1.248, 7.842), (4.098, 1.284, 7.958), (4.11, 1.26, 8.011), (4.11, 1.26, 8.011), (4.098, 1.284, 7.958), (4.242, 1.153, 7.998), (4.273, 1.041, 7.982), (4.242, 1.153, 7.998), (4.273, 1.041, 7.982), (4.155, 1.001, 7.763), (4.213, 1.121, 7.761), (4.213, 1.121, 7.761), (4.155, 1.001, 7.763), (4.116, 0.9295, 7.799), (4.116, 0.9295, 7.799), (4.088, 0.9255, 7.907), (4.088, 0.9255, 7.907), (3.945, 0.9001, 7.873), (3.951, 0.8927, 7.894), (3.951, 0.8927, 7.894), (3.945, 0.9001, 7.873), (4.067, 1.319, 7.848), (4.067, 1.319, 7.848), (4.201, 1.259, 7.788), (4.201, 1.259, 7.788), (4.12, 1.232, 8.063), (4.12, 1.232, 8.063), (3.879, 1.3, 8.076), (3.889, 1.28, 8.121), (3.889, 1.28, 8.121), (3.879, 1.3, 8.076), (4.197, 1.149, 8.071), (4.197, 1.149, 8.071), (4.142, 1.005, 7.729), (4.197, 1.126, 7.719), (4.197, 1.126, 7.719), (4.142, 1.005, 7.729), (4.106, 0.9353, 7.77), (4.106, 0.9353, 7.77), (4.124, 0.9402, 7.929), (4.124, 0.9402, 7.929), (3.955, 0.8837, 7.914), (3.955, 0.8837, 7.914), (3.832, 0.9746, 7.956), (3.832, 0.9746, 7.956), (4.047, 1.331, 7.793), (4.047, 1.331, 7.793), (3.866, 1.317, 8.03), (3.866, 1.317, 8.03), (4.182, 1.265, 7.739), (4.182, 1.265, 7.739), (3.897, 1.256, 8.165), (3.897, 1.256, 8.165), (3.782, 1.216, 8.037), (3.782, 1.216, 8.037), (4.278, 1.015, 8.023), (4.278, 1.015, 8.023), (4.082, 1.017, 7.584), (4.136, 1.138, 7.572), (4.136, 1.138, 7.572), (4.082, 1.017, 7.584), (4.095, 0.9389, 7.741), (4.095, 0.9389, 7.741), (3.931, 0.9102, 7.832), (3.939, 0.906, 7.852), (3.939, 0.906, 7.852), (3.931, 0.9102, 7.832), (4.124, 0.9366, 7.935), (4.124, 0.9366, 7.935), (4.093, 0.911, 7.934), (4.093, 0.911, 7.934), (3.907, 0.9, 7.957), (3.907, 0.9, 7.957), (3.818, 0.9867, 7.938), (3.818, 0.9867, 7.938), (4.079, 1.31, 7.72), (4.079, 1.31, 7.72), (3.822, 1.321, 7.93), (3.822, 1.321, 7.93), (3.766, 1.206, 8.024), (3.766, 1.206, 8.024), (4.12, 1.277, 7.59), (4.12, 1.277, 7.59), (4.126, 1.201, 8.114), (4.126, 1.201, 8.114), (3.834, 1.151, 8.069), (3.84, 1.134, 8.103), (3.834, 1.151, 8.069), (3.84, 1.134, 8.103), (4.201, 1.114, 8.118), (4.201, 1.114, 8.118), (4.035, 0.9507, 7.598), (4.035, 0.9507, 7.598), (3.922, 0.913, 7.808), (3.922, 0.913, 7.808), (3.804, 0.9974, 7.893), (3.811, 0.9929, 7.916), (3.811, 0.9929, 7.916), (3.804, 0.9974, 7.893), (4.251, 0.9768, 8.008), (4.251, 0.9768, 8.008), (4.096, 0.8946, 7.96), (4.096, 0.8946, 7.96), (3.829, 0.9692, 7.981), (3.829, 0.9692, 7.981), (3.755, 1.216, 7.989), (3.755, 1.216, 7.989), (4.046, 1.331, 7.625), (4.046, 1.331, 7.625), (4.13, 1.166, 8.162), (4.13, 1.166, 8.162), (3.833, 0.958, 8.002), (3.833, 0.958, 8.002), (3.954, 1.203, 8.184), (3.954, 1.203, 8.184), (3.864, 0.9247, 7.667), (3.864, 0.9247, 7.667), (3.794, 1.0, 7.869), (3.794, 1.0, 7.869), (4.127, 0.9144, 7.965), (4.127, 0.9144, 7.965), (4.098, 0.8764, 7.985), (4.098, 0.8764, 7.985), (3.91, 0.8881, 7.976), (3.91, 0.8881, 7.976), (3.84, 1.309, 7.816), (3.84, 1.309, 7.816), (3.793, 1.197, 7.93), (3.793, 1.197, 7.93), (4.253, 1.05, 8.14), (4.253, 1.05, 8.14), (3.957, 1.173, 8.225), (3.957, 1.173, 8.225), (3.844, 1.113, 8.135), (3.844, 1.113, 8.135), (3.735, 1.012, 7.727), (3.735, 1.012, 7.727), (3.78, 1.201, 7.895), (3.78, 1.201, 7.895), (4.201, 0.9722, 8.069), (4.201, 0.9722, 8.069), (4.127, 0.8901, 7.994), (4.098, 0.8565, 8.009), (4.098, 0.8565, 8.009), (4.127, 0.8901, 7.994), (3.911, 0.875, 7.994), (3.911, 0.875, 7.994), (3.835, 0.9453, 8.022), (3.835, 0.9453, 8.022), (3.779, 1.321, 7.669), (3.779, 1.321, 7.669), (4.182, 1.1, 8.184), (4.182, 1.1, 8.184), (3.847, 1.091, 8.166), (3.847, 1.091, 8.166), (3.72, 1.213, 7.75), (3.72, 1.213, 7.75), (4.156, 0.8732, 8.076), (4.156, 0.8732, 8.076), (3.912, 0.8605, 8.011), (3.912, 0.8605, 8.011), (3.856, 0.9169, 8.029), (3.837, 0.9312, 8.041), (3.837, 0.9312, 8.041), (3.856, 0.9169, 8.029), (4.303, 0.9828, 8.158), (4.303, 0.9828, 8.158), (3.958, 1.141, 8.264), (3.958, 1.141, 8.264), (4.199, 0.9383, 8.104), (4.199, 0.9383, 8.104), (4.097, 0.835, 8.032), (4.097, 0.835, 8.032), (3.911, 0.845, 8.027), (3.911, 0.845, 8.027), (3.899, 1.039, 8.172), (3.899, 1.039, 8.172), (4.232, 1.032, 8.203), (4.232, 1.032, 8.203), (4.247, 0.8754, 8.113), (4.247, 0.8754, 8.113), (4.153, 0.8453, 8.101), (4.095, 0.812, 8.052), (4.153, 0.8453, 8.101), (4.095, 0.812, 8.052), (3.909, 0.8284, 8.042), (3.909, 0.8284, 8.042), (3.897, 1.013, 8.199), (3.897, 1.013, 8.199), (4.227, 0.9881, 8.243), (4.298, 0.9395, 8.197), (4.227, 0.9881, 8.243), (4.298, 0.9395, 8.197), (3.956, 1.106, 8.3), (3.956, 1.106, 8.3), (4.15, 0.8281, 8.114), (4.094, 0.8082, 8.055), (4.15, 0.8281, 8.114), (4.094, 0.8082, 8.055), (3.906, 0.8115, 8.055), (3.906, 0.8115, 8.055), (3.835, 0.8815, 8.093), (3.836, 0.8992, 8.077), (3.836, 0.8992, 8.077), (3.835, 0.8815, 8.093), (4.223, 0.9627, 8.263), (4.296, 0.9262, 8.208), (4.223, 0.9627, 8.263), (4.296, 0.9262, 8.208), (4.003, 1.042, 8.31), (4.003, 1.042, 8.31), (4.243, 0.8543, 8.13), (4.243, 0.8543, 8.13), (3.834, 0.8752, 8.098), (3.834, 0.8752, 8.098), (3.894, 0.9846, 8.225), (3.894, 0.9846, 8.225), (4.001, 1.025, 8.323), (4.001, 1.025, 8.323), (3.893, 0.9782, 8.23), (3.893, 0.9782, 8.23)], [], [(0, 1, 2), (3, 4, 5), (6, 1, 7), (1, 6, 2), (3, 8, 4), (9, 4, 8), (10, 0, 2), (3, 5, 11), (1, 12, 13), (12, 1, 0), (5, 4, 14), (15, 14, 4), (16, 2, 6), (2, 16, 17), (18, 19, 3), (8, 3, 19), (7, 13, 20), (13, 7, 1), (4, 9, 15), (21, 15, 9), (7, 22, 6), (22, 7, 23), (24, 9, 25), (8, 25, 9), (26, 0, 10), (11, 5, 27), (17, 10, 2), (10, 17, 28), (29, 18, 11), (3, 11, 18), (30, 12, 0), (12, 30, 31), (32, 33, 14), (5, 14, 33), (13, 34, 35), (34, 13, 12), (14, 15, 36), (37, 36, 15), (38, 17, 16), (17, 38, 39), (40, 41, 18), (19, 18, 41), (16, 6, 42), (43, 8, 19), (13, 35, 20), (21, 37, 15), (20, 23, 7), (23, 20, 44), (45, 21, 24), (9, 24, 21), (23, 46, 22), (46, 23, 47), (48, 24, 49), (25, 49, 24), (22, 42, 6), (8, 43, 25), (50, 10, 28), (10, 50, 26), (27, 51, 11), (29, 11, 51), (30, 0, 26), (27, 5, 33), (39, 28, 17), (28, 39, 52), (53, 40, 29), (18, 29, 40), (31, 34, 12), (34, 31, 54), (55, 32, 36), (14, 36, 32), (56, 31, 30), (31, 56, 57), (58, 59, 32), (33, 32, 59), (34, 60, 35), (37, 61, 36), (62, 39, 38), (39, 62, 63), (64, 65, 40), (41, 40, 65), (66, 16, 42), (16, 66, 38), (41, 67, 19), (43, 19, 67), (35, 68, 20), (21, 69, 37), (68, 44, 20), (21, 45, 69), (44, 47, 23), (47, 44, 70), (71, 45, 48), (24, 48, 45), (72, 46, 47), (48, 49, 73), (46, 42, 22), (25, 43, 49), (74, 28, 52), (28, 74, 50), (51, 75, 29), (53, 29, 75), (76, 26, 50), (51, 27, 77), (76, 30, 26), (30, 76, 56), (59, 77, 33), (27, 33, 77), (63, 52, 39), (52, 63, 78), (79, 64, 53), (40, 53, 64), (54, 60, 34), (36, 61, 55), (57, 54, 31), (54, 57, 80), (81, 58, 55), (32, 55, 58), (56, 82, 57), (58, 83, 59), (60, 84, 35), (37, 85, 61), (86, 63, 62), (63, 86, 87), (88, 89, 64), (65, 64, 89), (90, 38, 66), (38, 90, 62), (65, 91, 41), (67, 41, 91), (42, 92, 66), (92, 42, 93), (94, 43, 95), (67, 95, 43), (35, 96, 68), (96, 35, 84), (85, 37, 97), (69, 97, 37), (98, 44, 68), (69, 45, 99), (100, 70, 44), (45, 71, 101), (72, 47, 70), (71, 48, 73), (72, 102, 46), (49, 103, 73), (46, 93, 42), (43, 94, 49), (74, 52, 104), (105, 53, 75), (106, 50, 74), (75, 51, 107), (76, 50, 106), (107, 51, 77), (82, 76, 108), (76, 82, 56), (59, 83, 77), (109, 77, 83), (87, 78, 63), (78, 87, 110), (111, 88, 79), (64, 79, 88), (52, 78, 104), (105, 79, 53), (54, 112, 60), (61, 113, 55), (80, 114, 115), (114, 80, 57), (58, 81, 116), (117, 116, 81), (80, 112, 54), (55, 113, 81), (57, 82, 114), (116, 83, 58), (60, 118, 84), (85, 119, 61), (120, 62, 90), (62, 120, 86), (89, 121, 65), (91, 65, 121), (66, 122, 90), (122, 66, 92), (95, 67, 123), (91, 123, 67), (93, 124, 92), (124, 93, 125), (126, 94, 127), (95, 127, 94), (84, 128, 96), (97, 129, 85), (96, 98, 68), (98, 96, 130), (131, 97, 99), (69, 99, 97), (100, 44, 98), (99, 45, 101), (132, 70, 100), (101, 71, 133), (132, 72, 70), (71, 73, 133), (108, 102, 72), (73, 103, 109), (46, 125, 93), (125, 46, 102), (103, 49, 126), (94, 126, 49), (106, 74, 104), (105, 75, 107), (106, 134, 76), (77, 135, 107), (76, 134, 108), (109, 135, 77), (72, 82, 108), (109, 83, 73), (78, 110, 136), (137, 111, 79), (78, 136, 104), (105, 137, 79), (60, 138, 118), (138, 60, 112), (113, 61, 139), (119, 139, 61), (115, 132, 140), (132, 115, 114), (116, 117, 133), (141, 133, 117), (142, 80, 115), (117, 81, 143), (112, 80, 142), (143, 81, 113), (82, 72, 114), (116, 73, 83), (84, 118, 128), (129, 119, 85), (90, 144, 120), (144, 90, 122), (123, 91, 145), (121, 145, 91), (92, 146, 122), (146, 92, 124), (127, 95, 147), (123, 147, 95), (134, 124, 125), (126, 127, 135), (128, 148, 96), (97, 149, 129), (148, 130, 96), (130, 148, 150), (151, 149, 131), (97, 131, 149), (130, 100, 98), (100, 130, 152), (153, 131, 101), (99, 101, 131), (140, 132, 100), (101, 133, 141), (114, 72, 132), (133, 73, 116), (108, 125, 102), (125, 108, 134), (135, 109, 126), (103, 126, 109), (106, 104, 154), (155, 105, 107), (106, 156, 134), (135, 157, 107), (154, 104, 136), (137, 105, 155), (138, 158, 118), (119, 159, 139), (142, 138, 112), (138, 142, 160), (161, 143, 139), (113, 139, 143), (115, 140, 162), (163, 141, 117), (142, 115, 162), (163, 117, 143), (118, 158, 128), (129, 159, 119), (122, 164, 144), (164, 122, 146), (147, 123, 165), (145, 165, 123), (156, 146, 124), (146, 156, 166), (167, 157, 147), (127, 147, 157), (134, 156, 124), (127, 157, 135), (168, 148, 128), (129, 149, 169), (170, 150, 148), (150, 170, 171), (172, 173, 151), (149, 151, 173), (150, 152, 130), (152, 150, 174), (175, 151, 153), (131, 153, 151), (176, 100, 152), (153, 101, 177), (140, 100, 176), (177, 101, 141), (106, 154, 166), (167, 155, 107), (106, 166, 156), (157, 167, 107), (154, 136, 178), (179, 137, 155), (138, 180, 158), (159, 181, 139), (180, 138, 160), (161, 139, 181), (160, 162, 182), (162, 160, 142), (143, 161, 163), (183, 163, 161), (162, 140, 176), (177, 141, 163), (158, 168, 128), (129, 169, 159), (166, 164, 146), (164, 166, 184), (185, 167, 165), (147, 165, 167), (168, 170, 148), (149, 173, 169), (186, 171, 170), (173, 172, 187), (171, 174, 150), (174, 171, 188), (189, 172, 175), (151, 175, 172), (190, 152, 174), (152, 190, 176), (176, 190, 191), (192, 193, 177), (177, 193, 153), (175, 153, 193), (154, 184, 166), (184, 154, 178), (179, 155, 185), (167, 185, 155), (180, 194, 158), (159, 195, 181), (196, 180, 160), (161, 181, 197), (182, 176, 191), (176, 182, 162), (163, 183, 177), (192, 177, 183), (160, 182, 196), (197, 183, 161), (194, 168, 158), (159, 169, 195), (168, 198, 170), (173, 199, 169), (198, 186, 170), (173, 187, 199), (186, 200, 171), (172, 201, 187), (200, 188, 171), (188, 200, 202), (203, 201, 189), (172, 189, 201), (190, 174, 188), (189, 175, 193), (204, 191, 190), (193, 192, 205), (180, 206, 194), (195, 207, 181), (206, 180, 196), (197, 181, 207), (204, 182, 191), (192, 183, 205), (196, 182, 204), (205, 183, 197), (194, 198, 168), (169, 199, 195), (208, 186, 198), (199, 187, 209), (200, 210, 211), (210, 200, 186), (187, 201, 212), (213, 212, 201), (202, 211, 214), (211, 202, 200), (201, 203, 213), (215, 213, 203), (190, 188, 202), (203, 189, 193), (204, 190, 216), (217, 193, 205), (194, 218, 219), (218, 194, 206), (207, 195, 220), (221, 220, 195), (222, 206, 196), (197, 207, 223), (222, 204, 216), (204, 222, 196), (197, 223, 205), (217, 205, 223), (219, 198, 194), (195, 199, 221), (219, 208, 198), (199, 209, 221), (208, 210, 186), (187, 212, 209), (211, 224, 225), (224, 211, 210), (212, 213, 226), (227, 226, 213), (214, 225, 228), (225, 214, 211), (213, 215, 227), (229, 227, 215), (230, 202, 214), (202, 230, 231), (232, 233, 203), (215, 203, 233), (190, 202, 231), (232, 203, 193), (216, 190, 231), (232, 193, 217), (219, 234, 235), (234, 219, 218), (220, 221, 236), (237, 236, 221), (206, 222, 218), (220, 223, 207), (238, 222, 216), (217, 223, 239), (208, 235, 240), (235, 208, 219), (221, 209, 237), (241, 237, 209), (210, 240, 224), (240, 210, 208), (209, 212, 241), (226, 241, 212), (242, 214, 228), (214, 242, 230), (233, 243, 215), (229, 215, 243), (244, 231, 230), (231, 244, 216), (217, 245, 232), (233, 232, 245), (234, 238, 246), (238, 234, 218), (220, 236, 239), (247, 239, 236), (218, 222, 238), (239, 223, 220), (238, 216, 244), (245, 217, 239), (248, 230, 242), (230, 248, 244), (245, 249, 233), (243, 233, 249), (246, 244, 248), (244, 246, 238), (239, 247, 245), (249, 245, 247)])
me_id2.polygons.foreach_set('use_smooth', [True] * 464)
me_id2.materials.append(mat_color_e18)
me_id2.use_remesh_preserve_volume = False
me_id2.use_remesh_preserve_attributes = False
me_id2.use_mirror_vertex_groups = False
me_id2.update()

# ---- objects
ob_sketchup_024 = bpy.data.objects.new('SketchUp.024', me_id160)
ob_sketchup_023 = bpy.data.objects.new('SketchUp.023', me_id154)
ob_sketchup_022 = bpy.data.objects.new('SketchUp.022', me_id148)
ob_sketchup_021 = bpy.data.objects.new('SketchUp.021', me_id142)
ob_sketchup_020 = bpy.data.objects.new('SketchUp.020', me_id136)
ob_sketchup_019 = bpy.data.objects.new('SketchUp.019', me_id130)
ob_sketchup_018 = bpy.data.objects.new('SketchUp.018', me_id124)
ob_sketchup_017 = bpy.data.objects.new('SketchUp.017', me_id118)
ob_sketchup_016 = bpy.data.objects.new('SketchUp.016', me_id112)
ob_sketchup_015 = bpy.data.objects.new('SketchUp.015', me_id106)
ob_sketchup_014 = bpy.data.objects.new('SketchUp.014', me_id100)
ob_sketchup_013 = bpy.data.objects.new('SketchUp.013', me_id94)
ob_sketchup_012 = bpy.data.objects.new('SketchUp.012', me_id88)
ob_sketchup_011 = bpy.data.objects.new('SketchUp.011', me_id82)
ob_sketchup_010 = bpy.data.objects.new('SketchUp.010', me_id74)
ob_sketchup_009 = bpy.data.objects.new('SketchUp.009', me_id68)
ob_sketchup_008 = bpy.data.objects.new('SketchUp.008', me_id60)
ob_sketchup_007 = bpy.data.objects.new('SketchUp.007', me_id52)
ob_sketchup_006 = bpy.data.objects.new('SketchUp.006', me_id44)
ob_sketchup_005 = bpy.data.objects.new('SketchUp.005', me_id38)
ob_sketchup_004 = bpy.data.objects.new('SketchUp.004', me_id32)
ob_sketchup_003 = bpy.data.objects.new('SketchUp.003', me_id26)
ob_sketchup_002 = bpy.data.objects.new('SketchUp.002', me_id18)
ob_sketchup_001 = bpy.data.objects.new('SketchUp.001', me_id10)
ob_sketchup = bpy.data.objects.new('SketchUp', me_id2)

# ---- transforms, parenting, visibility, modifiers, constraints
ob_sketchup_024.location = (0.0, 0.0, 0.0)
ob_sketchup_024.scale = (0.0254, 0.0254, 0.0254)
ob_sketchup_024.lineart.crease_threshold = 0.0
ob_sketchup_023.location = (0.0, 0.0, 0.0)
ob_sketchup_023.scale = (0.0254, 0.0254, 0.0254)
ob_sketchup_023.lineart.crease_threshold = 0.0
ob_sketchup_022.location = (0.0, 0.0, 0.0)
ob_sketchup_022.scale = (0.0254, 0.0254, 0.0254)
ob_sketchup_022.lineart.crease_threshold = 0.0
ob_sketchup_021.location = (0.0, 0.0, 0.0)
ob_sketchup_021.scale = (0.0254, 0.0254, 0.0254)
ob_sketchup_021.lineart.crease_threshold = 0.0
ob_sketchup_020.location = (0.0, 0.0, 0.0)
ob_sketchup_020.scale = (0.0254, 0.0254, 0.0254)
ob_sketchup_020.lineart.crease_threshold = 0.0
ob_sketchup_019.location = (0.0, 0.0, 0.0)
ob_sketchup_019.scale = (0.0254, 0.0254, 0.0254)
ob_sketchup_019.lineart.crease_threshold = 0.0
ob_sketchup_018.location = (0.0, 0.0, 0.0)
ob_sketchup_018.scale = (0.0254, 0.0254, 0.0254)
ob_sketchup_018.lineart.crease_threshold = 0.0
ob_sketchup_017.location = (0.0, 0.0, 0.0)
ob_sketchup_017.scale = (0.0254, 0.0254, 0.0254)
ob_sketchup_017.lineart.crease_threshold = 0.0
ob_sketchup_016.location = (0.0, 0.0, 0.0)
ob_sketchup_016.scale = (0.0254, 0.0254, 0.0254)
ob_sketchup_016.lineart.crease_threshold = 0.0
ob_sketchup_015.location = (0.0, 0.0, 0.0)
ob_sketchup_015.scale = (0.0254, 0.0254, 0.0254)
ob_sketchup_015.lineart.crease_threshold = 0.0
ob_sketchup_014.location = (0.0, 0.0, 0.0)
ob_sketchup_014.scale = (0.0254, 0.0254, 0.0254)
ob_sketchup_014.lineart.crease_threshold = 0.0
ob_sketchup_013.location = (0.0, 0.0, 0.0)
ob_sketchup_013.scale = (0.0254, 0.0254, 0.0254)
ob_sketchup_013.lineart.crease_threshold = 0.0
ob_sketchup_012.location = (0.0, 0.0, 0.0)
ob_sketchup_012.scale = (0.0254, 0.0254, 0.0254)
ob_sketchup_012.lineart.crease_threshold = 0.0
ob_sketchup_011.location = (0.0, 0.0, 0.0)
ob_sketchup_011.scale = (0.0254, 0.0254, 0.0254)
ob_sketchup_011.lineart.crease_threshold = 0.0
ob_sketchup_010.location = (0.0, 0.0, 0.0)
ob_sketchup_010.scale = (0.0254, 0.0254, 0.0254)
ob_sketchup_010.lineart.crease_threshold = 0.0
ob_sketchup_009.location = (0.0, 0.0, 0.0)
ob_sketchup_009.scale = (0.0254, 0.0254, 0.0254)
ob_sketchup_009.lineart.crease_threshold = 0.0
ob_sketchup_008.location = (0.0, 0.0, 0.0)
ob_sketchup_008.scale = (0.0254, 0.0254, 0.0254)
ob_sketchup_008.lineart.crease_threshold = 0.0
ob_sketchup_007.location = (0.0, 0.0, 0.0)
ob_sketchup_007.scale = (0.0254, 0.0254, 0.0254)
ob_sketchup_007.lineart.crease_threshold = 0.0
ob_sketchup_006.location = (0.0, 0.0, 0.0)
ob_sketchup_006.scale = (0.0254, 0.0254, 0.0254)
ob_sketchup_006.lineart.crease_threshold = 0.0
ob_sketchup_005.location = (0.0, 0.0, 0.0)
ob_sketchup_005.scale = (0.0254, 0.0254, 0.0254)
ob_sketchup_005.lineart.crease_threshold = 0.0
ob_sketchup_004.location = (0.0, 0.0, 0.0)
ob_sketchup_004.scale = (0.0254, 0.0254, 0.0254)
ob_sketchup_004.lineart.crease_threshold = 0.0
ob_sketchup_003.location = (0.0, 0.0, 0.0)
ob_sketchup_003.scale = (0.0254, 0.0254, 0.0254)
ob_sketchup_003.lineart.crease_threshold = 0.0
ob_sketchup_002.location = (0.0, 0.0, 0.0)
ob_sketchup_002.scale = (0.0254, 0.0254, 0.0254)
ob_sketchup_002.lineart.crease_threshold = 0.0
ob_sketchup_001.location = (0.0, 0.0, 0.0)
ob_sketchup_001.scale = (0.0254, 0.0254, 0.0254)
ob_sketchup_001.lineart.crease_threshold = 0.0
ob_sketchup.location = (0.0, 0.0, 0.0)
ob_sketchup.scale = (0.0254, 0.0254, 0.0254)
ob_sketchup.lineart.crease_threshold = 0.0

# ---- collection membership
col_collection_1.objects.link(ob_sketchup_024)
col_collection_1.objects.link(ob_sketchup_023)
col_collection_1.objects.link(ob_sketchup_022)
col_collection_1.objects.link(ob_sketchup_021)
col_collection_1.objects.link(ob_sketchup_020)
col_collection_1.objects.link(ob_sketchup_019)
col_collection_1.objects.link(ob_sketchup_018)
col_collection_1.objects.link(ob_sketchup_017)
col_collection_1.objects.link(ob_sketchup_016)
col_collection_1.objects.link(ob_sketchup_015)
col_collection_1.objects.link(ob_sketchup_014)
col_collection_1.objects.link(ob_sketchup_013)
col_collection_1.objects.link(ob_sketchup_012)
col_collection_1.objects.link(ob_sketchup_011)
col_collection_1.objects.link(ob_sketchup_010)
col_collection_1.objects.link(ob_sketchup_009)
col_collection_1.objects.link(ob_sketchup_008)
col_collection_1.objects.link(ob_sketchup_007)
col_collection_1.objects.link(ob_sketchup_006)
col_collection_1.objects.link(ob_sketchup_005)
col_collection_1.objects.link(ob_sketchup_004)
col_collection_1.objects.link(ob_sketchup_003)
col_collection_1.objects.link(ob_sketchup_002)
col_collection_1.objects.link(ob_sketchup_001)
col_collection_1.objects.link(ob_sketchup)

# ---- scene / render settings (as saved in the file)
scene.frame_start = 1; scene.frame_end = 250; scene.frame_set(1)
scene.render.engine = 'BLENDER_EEVEE_NEXT'
scene.render.resolution_percentage = 50
scene.render.dither_intensity = 0.0
scene.cycles.use_denoising = False
scene.cycles.samples = 10
scene.cycles.sampling_pattern = 'TABULATED_SOBOL'
scene.cycles.light_sampling_threshold = 0.0
scene.cycles.use_adaptive_sampling = False
scene.cycles.use_light_tree = False
scene.cycles.blur_glossy = 0.0
scene.cycles.pixel_filter_type = 'GAUSSIAN'
scene.cycles.sample_clamp_indirect = 0.0
scene.view_settings.view_transform = 'Standard'
bpy.context.view_layer.update()

# ---- added for rendering (the .blend has no active camera and no usable light): camera, sun
cam_auto = bpy.data.cameras.new('AutoCamera')
cam_auto.lens = 50.0
cam_auto.sensor_width = 36.0
cam_auto.clip_end = 1000.0
ob_auto_camera = bpy.data.objects.new('AutoCamera', cam_auto)
scene.collection.objects.link(ob_auto_camera)
ob_auto_camera.location = (0.281007, -0.254875, 0.289944)
ob_auto_camera.rotation_euler = (1.09748, -7.21219e-08, 0.694738)
scene.camera = ob_auto_camera
light_auto_sun = bpy.data.lights.new('AutoSun', 'SUN')
light_auto_sun.energy = 3.0
light_auto_sun.angle = 0.0523599
ob_auto_sun = bpy.data.objects.new('AutoSun', light_auto_sun)
scene.collection.objects.link(ob_auto_sun)
ob_auto_sun.rotation_euler = (0.872665, 0.174533, 0.523599)
bpy.context.view_layer.update()
